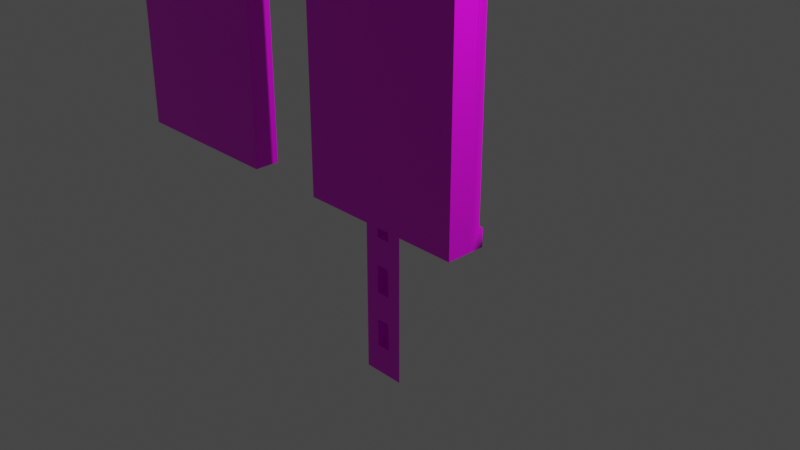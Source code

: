# Source: WitchRoomAssets.blend  (saved by Blender 2.83.19; exported with 4.5.12 LTS)
import bpy
from mathutils import Matrix  # noqa: F401  (used for matrix-valued properties, if any)

bpy.ops.wm.read_factory_settings(use_empty=True)
scene = bpy.context.scene
scene.name = 'Scene'

# ---- collections
col_collection = bpy.data.collections.new('Collection'); scene.collection.children.link(col_collection)

# ---- images (referenced by path relative to the original .blend; pixels are not part of the script)
import os
ASSET_DIR = os.environ.get("B2B_ASSET_DIR", "")  # directory of the original .blend (textures are referenced by path, not embedded)
HERE = os.path.dirname(os.path.abspath(__file__))  # packed textures are extracted next to this script under _unpacked/

def load_image(name, relpath, width, height, colorspace="sRGB"):
    """Load a texture the original file referenced (path relative to the .blend, or extracted next to this script)."""
    p = next((c for c in (os.path.join(HERE, relpath), os.path.join(ASSET_DIR, relpath)) if relpath and os.path.exists(c)), "")
    if p:
        img = bpy.data.images.load(p, check_existing=True)
        img.name = name
    else:  # same state as the original file: an image datablock whose file is absent (Cycles renders it pink)
        img = bpy.data.images.new(name, width, height)
        img.source = "FILE"
        img.filepath = "//" + (relpath or name)
    img.colorspace_settings.name = colorspace
    return img
img_item_wand_mat_alb_png = load_image('Item_Wand_Mat_alb.png', 'Item_Wand_Mat_alb.png', 1024, 1024, 'sRGB')

# ---- materials (node trees are filled in below, after node groups)
mat_material = bpy.data.materials.new('Material')
mat_material.alpha_threshold = 0.0
mat_material.use_transparent_shadow = False
mat_material.line_color = (0.0, 0.0, 0.0, 1.0)

# ---- material node trees
mat_material.use_nodes = True; mat_material.node_tree.nodes.clear()
_N = mat_material.node_tree.nodes; _L = mat_material.node_tree.links
n0 = _N.new('ShaderNodeTexImage'); n0.name = 'Image Texture'; n0.location = (-512, 333)
n0.image = img_item_wand_mat_alb_png
n1 = _N.new('ShaderNodeBsdfPrincipled'); n1.name = 'Principled BSDF'; n1.location = (-222, 353)
n1.distribution = 'GGX'
n1.subsurface_method = 'BURLEY'
n1.inputs[2].default_value = 0.4
n1.inputs[3].default_value = 1.45
n1.inputs[27].default_value = (0.0, 0.0, 0.0, 1.0)
n1.inputs[28].default_value = 1.0
n2 = _N.new('ShaderNodeOutputMaterial'); n2.name = 'Material Output'; n2.location = (652, 390)
n3 = _N.new('ShaderNodeMixShader'); n3.name = 'Mix Shader'; n3.location = (381, 358)
n4 = _N.new('ShaderNodeNewGeometry'); n4.name = 'Geometry'; n4.location = (62, 233)
n5 = _N.new('ShaderNodeRGB'); n5.name = 'RGB'; n5.location = (247, 124)
n5.outputs[0].default_value = (0.4599, 0.0, 0.5, 1.0)
_L.new(n1.outputs[0], n3.inputs[1])
_L.new(n0.outputs[0], n1.inputs[0])
_L.new(n3.outputs[0], n2.inputs[0])
_L.new(n4.outputs[6], n3.inputs[0])
_L.new(n5.outputs[0], n3.inputs[2])
n2.is_active_output = True

# ---- world
world_world = bpy.data.worlds.new('World'); scene.world = world_world
world_world.use_nodes = True; world_world.node_tree.nodes.clear()
_N = world_world.node_tree.nodes; _L = world_world.node_tree.links
n0 = _N.new('ShaderNodeOutputWorld'); n0.name = 'World Output'; n0.location = (300, 300)
n1 = _N.new('ShaderNodeBackground'); n1.name = 'Background'; n1.location = (10, 300)
n1.inputs[0].default_value = (0.05088, 0.05088, 0.05088, 1.0)
_L.new(n1.outputs[0], n0.inputs[0])
n0.is_active_output = True
world_world.color = (0.05088, 0.05088, 0.05088)
world_world.use_sun_shadow = False
world_world.sun_shadow_jitter_overblur = 0.0

# ---- cameras
cam_camera = bpy.data.cameras.new('Camera')
cam_camera.clip_end = 100.0
cam_camera.ortho_scale = 7.314

# ---- lights
light_light = bpy.data.lights.new('Light', 'POINT')
light_light.transmission_factor = 0.0
light_light.energy = 1000.0
light_light.shadow_soft_size = 0.1
light_light.shadow_maximum_resolution = 0.006
light_light.use_absolute_resolution = True

# ---- meshes
me_cube = bpy.data.meshes.new('Cube')
me_cube.from_pydata([(1.0, -0.3, 4.0), (1.0, -0.3, 0.0), (-1.0, -0.3, 4.0), (-1.0, -0.3, 0.0), (-0.9, 0.0, 0.1), (0.9, 0.0, 3.9), (-0.9, 0.0, 3.9), (0.9, 0.0, 0.1), (1.0, 0.0, 4.0), (1.0, 0.0, 0.0), (-1.0, 0.0, 0.0), (-1.0, 0.0, 4.0), (0.9, -0.221, 3.9), (0.9, -0.221, 0.1), (-0.9, -0.221, 0.1), (-0.9, -0.221, 3.9), (1.0, 0.1, 0.0), (-1.0, 0.1, 0.0), (0.9, 0.1, 0.1), (-0.9, 0.1, 0.1)], [], [(8, 11, 2, 0), (1, 0, 2, 3), (10, 9, 1, 3), (9, 8, 0, 1), (3, 2, 11, 10), (6, 5, 12, 15), (7, 5, 8, 9), (4, 7, 18, 19), (6, 4, 10, 11), (5, 6, 11, 8), (13, 14, 15, 12), (7, 4, 14, 13), (4, 6, 15, 14), (5, 7, 13, 12), (19, 18, 16, 17), (9, 10, 17, 16), (10, 4, 19, 17), (7, 9, 16, 18)])
_uv = me_cube.uv_layers.new(name='UVMap')
_uv.uv.foreach_set('vector', [0.625, 0.625, 0.875, 0.625, 0.875, 0.75, 0.625, 0.75, 0.375, 0.75, 0.625, 0.75, 0.625, 1.0, 0.375, 1.0, 0.125, 0.625, 0.375, 0.625, 0.375, 0.75, 0.125, 0.75, 0.375, 0.625, 0.625, 0.625, 0.625, 0.75, 0.375, 0.75, 0.375, 0.0, 0.625, 0.0, 0.625, 0.125, 0.375, 0.125, 0.6024, 0.1703, 0.6101, 0.6047, 0.6101, 0.6047, 0.6024, 0.1703, 0.3774, 0.6203, 0.6101, 0.6047, 0.625, 0.625, 0.375, 0.625, 0.1601, 0.6047, 0.3774, 0.6203, 0.3774, 0.6203, 0.1601, 0.6047, 0.6024, 0.1703, 0.1601, 0.6047, 0.125, 0.625, 0.625, 0.125, 0.6101, 0.6047, 0.6024, 0.1703, 0.625, 0.125, 0.625, 0.625, 0.3774, 0.6203, 0.1601, 0.6047, 0.6024, 0.1703, 0.6101, 0.6047, 0.3774, 0.6203, 0.1601, 0.6047, 0.1601, 0.6047, 0.3774, 0.6203, 0.1601, 0.6047, 0.6024, 0.1703, 0.6024, 0.1703, 0.1601, 0.6047, 0.6101, 0.6047, 0.3774, 0.6203, 0.3774, 0.6203, 0.6101, 0.6047, 0.1601, 0.6047, 0.3774, 0.6203, 0.375, 0.625, 0.125, 0.625, 0.375, 0.625, 0.125, 0.625, 0.125, 0.625, 0.375, 0.625, 0.125, 0.625, 0.1601, 0.6047, 0.1601, 0.6047, 0.125, 0.625, 0.3774, 0.6203, 0.375, 0.625, 0.375, 0.625, 0.3774, 0.6203])
me_cube.materials.append(mat_material)
me_cube.use_remesh_preserve_volume = False
me_cube.use_remesh_preserve_attributes = False
me_cube.use_mirror_vertex_groups = False
me_cube.update()
me_cube_001 = bpy.data.meshes.new('Cube.001')
me_cube_001.from_pydata([(1.0, -0.3, 2.0), (1.0, -0.3, 0.0), (-1.0, -0.3, 2.0), (-1.0, -0.3, 0.0), (-0.9, 0.0, 0.1), (0.9, 0.0, 1.9), (-0.9, 0.0, 1.9), (0.9, 0.0, 0.1), (1.0, 0.0, 2.0), (1.0, 0.0, 0.0), (-1.0, 0.0, 0.0), (-1.0, 0.0, 2.0), (0.9, -0.221, 1.9), (0.9, -0.221, 0.1), (-0.9, -0.221, 0.1), (-0.9, -0.221, 1.9)], [], [(8, 11, 2, 0), (1, 0, 2, 3), (10, 9, 1, 3), (9, 8, 0, 1), (3, 2, 11, 10), (6, 5, 12, 15), (7, 5, 8, 9), (4, 7, 9, 10), (6, 4, 10, 11), (5, 6, 11, 8), (13, 14, 15, 12), (7, 4, 14, 13), (4, 6, 15, 14), (5, 7, 13, 12)])
_uv = me_cube_001.uv_layers.new(name='UVMap')
_uv.uv.foreach_set('vector', [0.625, 0.625, 0.875, 0.625, 0.875, 0.75, 0.625, 0.75, 0.375, 0.75, 0.625, 0.75, 0.625, 1.0, 0.375, 1.0, 0.125, 0.625, 0.375, 0.625, 0.375, 0.75, 0.125, 0.75, 0.375, 0.625, 0.625, 0.625, 0.625, 0.75, 0.375, 0.75, 0.375, 0.0, 0.625, 0.0, 0.625, 0.125, 0.375, 0.125, 0.6024, 0.1703, 0.6101, 0.6047, 0.6101, 0.6047, 0.6024, 0.1703, 0.3774, 0.6203, 0.6101, 0.6047, 0.625, 0.625, 0.375, 0.625, 0.1601, 0.6047, 0.3774, 0.6203, 0.375, 0.625, 0.125, 0.625, 0.6024, 0.1703, 0.1601, 0.6047, 0.125, 0.625, 0.625, 0.125, 0.6101, 0.6047, 0.6024, 0.1703, 0.625, 0.125, 0.625, 0.625, 0.3774, 0.6203, 0.1601, 0.6047, 0.6024, 0.1703, 0.6101, 0.6047, 0.3774, 0.6203, 0.1601, 0.6047, 0.1601, 0.6047, 0.3774, 0.6203, 0.1601, 0.6047, 0.6024, 0.1703, 0.6024, 0.1703, 0.1601, 0.6047, 0.6101, 0.6047, 0.3774, 0.6203, 0.3774, 0.6203, 0.6101, 0.6047])
me_cube_001.materials.append(mat_material)
me_cube_001.use_remesh_preserve_volume = False
me_cube_001.use_remesh_preserve_attributes = False
me_cube_001.use_mirror_vertex_groups = False
me_cube_001.update()
me_wall_side = bpy.data.meshes.new('Wall_Side')
me_wall_side.from_pydata([(-0.5, -8.941e-08, -2.0), (3.553e-15, -5.96e-08, -2.0), (-0.3333, -8.941e-08, -2.0), (-0.1667, -7.451e-08, -2.0), (-0.5, -3.576e-08, -1.788e-07), (-0.5, -4.47e-08, -0.3325), (-0.5, -5.364e-08, -0.666), (-0.5, -6.258e-08, -0.9995), (-0.5, -7.153e-08, -1.333), (-0.5, -8.047e-08, -1.667), (2.842e-15, -4.768e-08, -1.667), (2.132e-15, -3.576e-08, -1.333), (1.421e-15, -2.384e-08, -0.9995), (7.105e-16, -1.192e-08, -0.666), (0.0, 0.0, -0.3325), (-7.105e-16, 1.192e-08, 5.96e-08), (-0.3333, -7.749e-08, -1.667), (-0.3333, -6.557e-08, -1.333), (-0.3333, -5.364e-08, -0.9995), (-0.3333, -4.172e-08, -0.666), (-0.3333, -2.98e-08, -0.3325), (-0.3333, -1.788e-08, 5.96e-08), (-0.1667, -6.258e-08, -1.667), (-0.1667, -5.066e-08, -1.333), (-0.1667, -3.874e-08, -0.9995), (-0.1667, -2.682e-08, -0.666), (-0.1667, -1.49e-08, -0.3325), (-0.1667, -2.98e-09, 5.96e-08), (-0.3333, 0.1, -1.667), (-0.3333, 0.1, -1.333), (-0.3333, 0.1, -0.9995), (-0.3333, 0.1, -0.666), (-0.3333, 0.1, -0.3325), (-0.3333, 0.1, 0.0009756), (-0.1667, 0.1, -1.667), (-0.1667, 0.1, -1.333), (-0.1667, 0.1, -0.9995), (-0.1667, 0.1, -0.666), (-0.1667, 0.1, -0.3325), (-0.1667, 0.1, 0.0009756)], [], [(22, 3, 1, 10), (9, 0, 2, 16), (22, 34, 28, 16), (3, 22, 16, 2), (22, 23, 35, 34), (35, 23, 17, 29), (24, 25, 37, 36), (37, 25, 19, 31), (26, 27, 39, 38), (39, 27, 21, 33), (21, 20, 32, 33), (26, 38, 32, 20), (19, 18, 30, 31), (24, 36, 30, 18), (17, 16, 28, 29), (33, 32, 38, 39), (31, 30, 36, 37), (29, 28, 34, 35), (4, 5, 20, 21), (5, 6, 19, 20), (6, 7, 18, 19), (7, 8, 17, 18), (8, 9, 16, 17), (27, 26, 14, 15), (26, 25, 13, 14), (25, 24, 12, 13), (24, 23, 11, 12), (23, 22, 10, 11), (25, 26, 20, 19), (23, 24, 18, 17)])
_uv = me_wall_side.uv_layers.new(name='UVMap')
_uv.uv.foreach_set('vector', [0.1667, 1.0, -5.96e-08, 1.0, -5.96e-08, 1.0, 0.1667, 1.0, 0.1667, 1.0, -5.96e-08, 1.0, -5.96e-08, 1.0, 0.1667, 1.0, 0.1667, 1.0, 0.1667, 0.0, 0.1667, 0.0, 0.1667, 1.0, -5.96e-08, 1.0, 0.1667, 1.0, 0.1667, 1.0, -5.96e-08, 1.0, 0.1667, 1.0, 0.3333, 1.0, 0.3333, 0.0, 0.1667, 0.0, 0.3333, 0.0, 0.3333, 1.0, 0.3333, 1.0, 0.3333, 0.0, 0.5, 1.0, 0.6667, 1.0, 0.6667, 0.0, 0.5, 0.0, 0.6667, 0.0, 0.6667, 1.0, 0.6667, 1.0, 0.6667, 0.0, 0.8333, 1.0, 0.9995, 1.0, 1.0, 0.0, 0.8333, 5.96e-08, 1.0, 0.0, 0.9995, 1.0, 0.9995, 1.0, 1.0, 0.0, 0.9995, 1.0, 0.8333, 1.0, 0.8333, 5.96e-08, 1.0, 0.0, 0.8333, 1.0, 0.8333, 5.96e-08, 0.8333, 5.96e-08, 0.8333, 1.0, 0.6667, 1.0, 0.5, 1.0, 0.5, 0.0, 0.6667, 0.0, 0.5, 1.0, 0.5, 0.0, 0.5, 0.0, 0.5, 1.0, 0.3333, 1.0, 0.1667, 1.0, 0.1667, 0.0, 0.3333, 0.0, 1.0, 0.0, 0.8333, 5.96e-08, 0.8333, 5.96e-08, 1.0, 0.0, 0.6667, 0.0, 0.5, 0.0, 0.5, 0.0, 0.6667, 0.0, 0.3333, 0.0, 0.1667, 0.0, 0.1667, 0.0, 0.3333, 0.0, 0.9995, 1.0, 0.8333, 1.0, 0.8333, 1.0, 0.9995, 1.0, 0.8333, 1.0, 0.6667, 1.0, 0.6667, 1.0, 0.8333, 1.0, 0.6667, 1.0, 0.5, 1.0, 0.5, 1.0, 0.6667, 1.0, 0.5, 1.0, 0.3333, 1.0, 0.3333, 1.0, 0.5, 1.0, 0.3333, 1.0, 0.1667, 1.0, 0.1667, 1.0, 0.3333, 1.0, 0.9995, 1.0, 0.8333, 1.0, 0.8333, 1.0, 0.9995, 1.0, 0.8333, 1.0, 0.6667, 1.0, 0.6667, 1.0, 0.8333, 1.0, 0.6667, 1.0, 0.5, 1.0, 0.5, 1.0, 0.6667, 1.0, 0.5, 1.0, 0.3333, 1.0, 0.3333, 1.0, 0.5, 1.0, 0.3333, 1.0, 0.1667, 1.0, 0.1667, 1.0, 0.3333, 1.0, 0.6667, 1.0, 0.8333, 1.0, 0.8333, 1.0, 0.6667, 1.0, 0.3333, 1.0, 0.5, 1.0, 0.5, 1.0, 0.3333, 1.0])
me_wall_side.materials.append(mat_material)
me_wall_side.use_remesh_fix_poles = True
me_wall_side.use_remesh_preserve_attributes = False
me_wall_side.use_mirror_vertex_groups = False
me_wall_side.update()
me_door_frame = bpy.data.meshes.new('Door_Frame')
me_door_frame.from_pydata([(-1.0, 0.004417, 3.823), (-1.0, 0.004417, 0.0), (-0.9, 0.2044, 3.823), (-1.0, 0.2044, 3.823), (-0.9, 0.004417, 0.0), (-0.9, 0.004417, 3.823), (-0.9, 0.4044, 4.023), (-1.0, 0.004417, 4.023), (-1.0, 0.4044, 4.023), (-1.0, 0.004417, 3.998), (-1.0, 0.4044, 3.998), (-0.9, 0.4044, 3.998), (-0.9, 0.3744, 3.939), (-0.9, 0.2457, 3.881), (-1.0, 0.004417, 3.881), (-1.0, 0.004417, 3.939), (-1.0, 0.2457, 3.881), (-1.0, 0.3744, 3.939), (-1.0, 0.1044, 0.0), (-1.0, 0.2044, 4.023), (-1.0, 0.1044, 3.823), (-1.0, 0.2044, 3.998), (-1.0, 0.125, 3.881), (-1.0, 0.1894, 3.939), (-0.9, 0.1044, 3.823), (-0.9, 0.1044, 0.0), (0.0, 0.2044, 3.823), (0.0, 0.004417, 3.823), (0.0, 0.4044, 4.023), (0.0, 0.4044, 3.998), (0.0, 0.2457, 3.881), (0.0, 0.3744, 3.939), (0.0, 0.1044, 3.823), (-1.0, 0.004417, 0.2088), (-0.9, 0.004417, 0.2088), (-1.0, 0.1044, 0.2088), (-0.9, 0.1044, 0.2088), (-1.0, 0.1569, 0.0), (-0.9, 0.1569, 0.0), (-1.0, 0.1569, 0.2088), (-0.9, 0.1569, 0.2088), (-0.9, 0.004796, 4.023), (0.0, 0.004796, 4.023), (0.0, 0.2046, 4.023), (-0.9, 0.2046, 4.023)], [], [(11, 10, 8, 6), (29, 11, 6, 28), (23, 15, 9, 21), (21, 9, 7, 19), (36, 24, 5, 34), (12, 17, 10, 11), (31, 12, 11, 29), (26, 2, 13, 30), (30, 13, 12, 31), (2, 3, 16, 13), (13, 16, 17, 12), (20, 0, 14, 22), (22, 14, 15, 23), (16, 22, 23, 17), (3, 20, 22, 16), (10, 21, 19, 8), (17, 23, 21, 10), (33, 0, 20, 35), (36, 35, 20, 24), (3, 2, 24, 20), (2, 26, 32, 24), (24, 32, 27, 5), (18, 35, 39, 37), (1, 33, 35, 18), (25, 36, 34, 4), (38, 37, 39, 40), (36, 25, 38, 40), (25, 18, 37, 38), (35, 36, 40, 39), (43, 44, 41, 42), (44, 19, 7, 41), (6, 8, 19, 44), (28, 6, 44, 43)])
me_door_frame.polygons.foreach_set('use_smooth', [1, 1, 1, 1, 1, 1, 1, 1, 1, 1, 1, 1, 1, 1, 1, 1, 1, 1, 1, 1, 1, 1, 1, 1, 1, 1, 1, 0, 1, 1, 1, 1, 1])
_uv = me_door_frame.uv_layers.new(name='UVMap')
_uv.uv.foreach_set('vector', [0.6024, 0.1703, 0.625, 0.125, 0.625, 0.125, 0.6024, 0.1703, 0.6063, 0.3875, 0.6024, 0.1703, 0.6024, 0.1703, 0.6063, 0.3875, 0.625, 0.0625, 0.625, 0.0, 0.625, 0.0, 0.625, 0.0625, 0.625, 0.0625, 0.625, 0.0, 0.625, 0.0, 0.625, 0.0625, 0.1832, 0.5821, 0.6024, 0.1703, 0.6024, 0.1703, 0.1832, 0.5821, 0.6024, 0.1703, 0.625, 0.125, 0.625, 0.125, 0.6024, 0.1703, 0.6063, 0.3875, 0.6024, 0.1703, 0.6024, 0.1703, 0.6063, 0.3875, 0.6063, 0.3875, 0.6024, 0.1703, 0.6024, 0.1703, 0.6063, 0.3875, 0.6063, 0.3875, 0.6024, 0.1703, 0.6024, 0.1703, 0.6063, 0.3875, 0.6024, 0.1703, 0.625, 0.125, 0.625, 0.125, 0.6024, 0.1703, 0.6024, 0.1703, 0.625, 0.125, 0.625, 0.125, 0.6024, 0.1703, 0.625, 0.0625, 0.625, 0.0, 0.625, 0.0, 0.625, 0.0625, 0.625, 0.0625, 0.625, 0.0, 0.625, 0.0, 0.625, 0.0625, 0.625, 0.125, 0.625, 0.0625, 0.625, 0.0625, 0.625, 0.125, 0.625, 0.125, 0.625, 0.0625, 0.625, 0.0625, 0.625, 0.125, 0.625, 0.125, 0.625, 0.0625, 0.625, 0.0625, 0.625, 0.125, 0.625, 0.125, 0.625, 0.0625, 0.625, 0.0625, 0.625, 0.125, 0.3881, 0.0, 0.625, 0.0, 0.625, 0.0625, 0.3881, 0.0625, 0.1832, 0.5821, 0.3881, 0.0625, 0.625, 0.0625, 0.6024, 0.1703, 0.625, 0.125, 0.6024, 0.1703, 0.6024, 0.1703, 0.625, 0.0625, 0.6024, 0.1703, 0.6063, 0.3875, 0.6063, 0.3875, 0.6024, 0.1703, 0.6024, 0.1703, 0.6063, 0.3875, 0.6063, 0.3875, 0.6024, 0.1703, 0.375, 0.0625, 0.3881, 0.0625, 0.3881, 0.0625, 0.375, 0.0625, 0.375, 0.0, 0.3881, 0.0, 0.3881, 0.0625, 0.375, 0.0625, 0.1601, 0.6047, 0.1832, 0.5821, 0.1832, 0.5821, 0.1601, 0.6047, 0.1601, 0.6047, 0.375, 0.0625, 0.3881, 0.0625, 0.1832, 0.5821, 0.1832, 0.5821, 0.1601, 0.6047, 0.1601, 0.6047, 0.1832, 0.5821, 0.0, 0.0, 0.0, 0.0, 0.0, 0.0, 0.0, 0.0, 0.3881, 0.0625, 0.1832, 0.5821, 0.1832, 0.5821, 0.3881, 0.0625, 0.6063, 0.3875, 0.6024, 0.1703, 0.6024, 0.1703, 0.6063, 0.3875, 0.6024, 0.1703, 0.625, 0.125, 0.625, 0.125, 0.6024, 0.1703, 0.6024, 0.1703, 0.625, 0.125, 0.625, 0.125, 0.6024, 0.1703, 0.6063, 0.3875, 0.6024, 0.1703, 0.6024, 0.1703, 0.6063, 0.3875])
me_door_frame.materials.append(mat_material)
me_door_frame.use_remesh_preserve_volume = False
me_door_frame.use_remesh_preserve_attributes = False
me_door_frame.use_mirror_vertex_groups = False
me_door_frame.update()

# ---- objects
ob_roomasset_window = bpy.data.objects.new('RoomAsset?Window', me_cube)
ob_light = bpy.data.objects.new('Light', light_light)
ob_camera = bpy.data.objects.new('Camera', cam_camera)
ob_roomasset_window_001 = bpy.data.objects.new('RoomAsset?Window.001', me_cube_001)
ob_wall_side = bpy.data.objects.new('Wall_Side', me_wall_side)
ob_door = bpy.data.objects.new('Door', me_door_frame)

# ---- transforms, parenting, visibility, modifiers, constraints
ob_roomasset_window.location = (0.0, 0.0, 0.0)
ob_roomasset_window.lock_rotations_4d = False
ob_roomasset_window.empty_display_type = 'ARROWS'
ob_roomasset_window.lineart.crease_threshold = 0.0
ob_light.location = (4.076, 1.005, 5.904)
ob_light.rotation_euler = (0.6503, 0.05522, 1.866)
ob_light.lock_rotations_4d = False
ob_light.empty_display_type = 'ARROWS'
ob_light.color = (0.0, 0.0, 0.0, 0.0)
ob_light.lineart.crease_threshold = 0.0
ob_camera.location = (7.359, -6.926, 4.958)
ob_camera.rotation_euler = (1.109, 0.0, 0.8149)
ob_camera.lock_rotations_4d = False
ob_camera.empty_display_type = 'ARROWS'
ob_camera.color = (0.0, 0.0, 0.0, 0.0)
ob_camera.display_type = 'WIRE'
ob_camera.lineart.crease_threshold = 0.0
ob_roomasset_window_001.location = (-3.0, 0.0, 0.0)
ob_roomasset_window_001.lock_rotations_4d = False
ob_roomasset_window_001.empty_display_type = 'ARROWS'
ob_roomasset_window_001.lineart.crease_threshold = 0.0
ob_wall_side.location = (0.0, 0.0, 0.0)
ob_wall_side.lineart.crease_threshold = 0.0
ob_door.location = (0.0, 0.0, 0.0)
ob_door.lock_rotations_4d = False
ob_door.empty_display_type = 'ARROWS'
ob_door.lineart.crease_threshold = 0.0
_m = ob_door.modifiers.new('Mirror', 'MIRROR')

# ---- collection membership
col_collection.objects.link(ob_roomasset_window)
col_collection.objects.link(ob_light)
col_collection.objects.link(ob_camera)
col_collection.objects.link(ob_roomasset_window_001)
col_collection.objects.link(ob_wall_side)
col_collection.objects.link(ob_door)

# ---- scene / render settings (as saved in the file)
scene.camera = ob_camera
scene.frame_start = 1; scene.frame_end = 250; scene.frame_set(1)
scene.render.engine = 'BLENDER_EEVEE_NEXT'
scene.cycles.use_denoising = False
scene.cycles.samples = 128
scene.cycles.sampling_pattern = 'TABULATED_SOBOL'
scene.cycles.use_adaptive_sampling = False
scene.cycles.use_light_tree = False
scene.view_settings.view_transform = 'Filmic'
bpy.context.view_layer.update()
